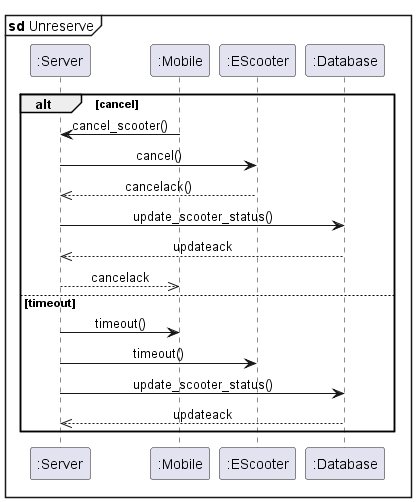

The diagram above was rendered by PlantUML. Its source (embedded in the PNG):
@startuml sd_unreserve

skinparam SequenceMessageAlignment center
' skinparam dpi 300
mainframe **sd** Unreserve

participant ":Server" as server
participant ":Mobile" as mobile
participant ":EScooter" as escooter
participant ":Database" as db

alt cancel
  mobile -> server : cancel_scooter()
  server -> escooter : cancel()
  escooter -->> server : cancelack()
  server -> db : update_scooter_status()
  db -->> server : updateack
  server -->> mobile : cancelack
else timeout
  server -> mobile : timeout()
  server -> escooter : timeout()
  server -> db : update_scooter_status()
  db -->> server : updateack
end

@enduml